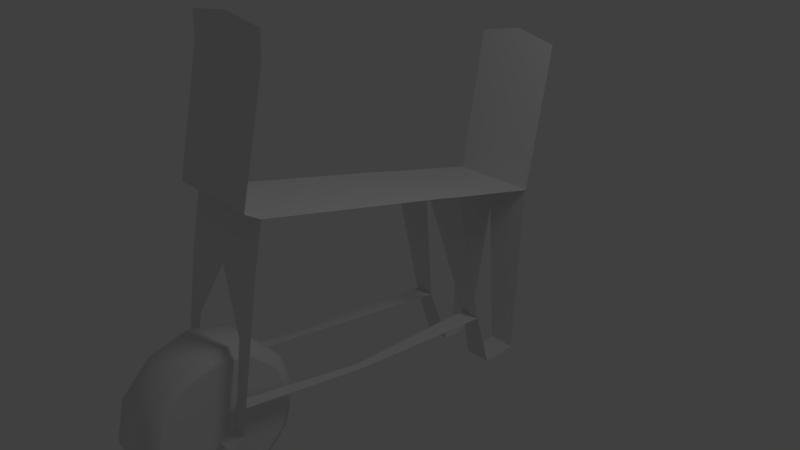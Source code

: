 # Source: CartV2.blend  (saved by Blender 2.61.0; exported with 4.5.12 LTS)
import bpy
from mathutils import Matrix  # noqa: F401  (used for matrix-valued properties, if any)

bpy.ops.wm.read_factory_settings(use_empty=True)
scene = bpy.context.scene
scene.name = 'Scene'

# ---- collections
col_collection_1 = bpy.data.collections.new('Collection 1'); scene.collection.children.link(col_collection_1)
col_collection_10 = bpy.data.collections.new('Collection 10'); scene.collection.children.link(col_collection_10)

# ---- world
world_world = bpy.data.worlds.new('World'); scene.world = world_world
world_world.color = (0.05088, 0.05088, 0.05088)
world_world.use_sun_shadow = False
world_world.sun_shadow_jitter_overblur = 0.0
world_world.cycles.sampling_method = 'MANUAL'
world_world.cycles.sample_map_resolution = 256

# ---- cameras
cam_camera = bpy.data.cameras.new('Camera')
cam_camera.clip_end = 100.0
cam_camera.lens = 35.0
cam_camera.sensor_width = 32.0
cam_camera.sensor_height = 18.0
cam_camera.ortho_scale = 7.314
cam_camera.dof.focus_distance = 0.0
cam_camera.dof.aperture_fstop = 128.0

# ---- lights
light_lamp = bpy.data.lights.new('Lamp', 'POINT')
light_lamp.transmission_factor = 0.0
light_lamp.cutoff_distance = 30.0
light_lamp.energy = 100.0
light_lamp.shadow_buffer_clip_start = 1.001
light_lamp.shadow_soft_size = 1.0
light_lamp.shadow_maximum_resolution = 0.006
light_lamp.use_absolute_resolution = True
light_lamp.cycles.use_multiple_importance_sampling = False

# ---- meshes
me_cylinder = bpy.data.meshes.new('Cylinder')
me_cylinder.from_pydata([(-0.3555, 0.8585, 6.898e-08), (-0.3555, 0.7435, -0.4293), (-0.3555, 0.4293, -0.7435), (-0.3555, -5.72e-08, -0.8585), (-0.3555, -0.4293, -0.7435), (-0.3555, -0.7435, -0.4293), (-0.3555, -0.8585, -6.065e-08), (-0.3555, -0.7435, 0.4293), (-0.3555, -0.4293, 0.7435), (-0.3555, -4.188e-07, 0.8585), (-0.3555, 0.4293, 0.7435), (-0.3555, 0.7435, 0.4293), (-0.3555, 0.0, 6.398e-08), (0.3555, 0.0, -6.398e-08), (-1.125e-06, 0.866, -0.5), (2.491e-13, 1.0, 3.894e-07), (-1.955e-06, 0.5, -0.866), (-2.279e-06, 5.245e-07, -1.0), (-1.955e-06, -0.5, -0.866), (-1.125e-06, -0.866, -0.5), (-3.457e-13, -1.0, -5.404e-07), (1.125e-06, -0.866, 0.5), (1.955e-06, -0.5, 0.866), (2.279e-06, -8.543e-07, 1.0), (1.955e-06, 0.5, 0.866), (1.125e-06, 0.866, 0.5), (-0.276, 0.866, -0.5), (-0.276, 1.0, 1.367e-07), (-0.2761, 0.5, -0.866), (-0.2761, 8.325e-08, -1.0), (-0.2761, -0.5, -0.866), (-0.276, -0.866, -0.5), (-0.276, -1.0, -1.883e-07), (-0.276, -0.866, 0.5), (-0.276, -0.5, 0.866), (-0.276, -5.519e-07, 1.0), (-0.276, 0.5, 0.866), (-0.276, 0.866, 0.5)], [], [(12, 0, 1), (12, 1, 2), (12, 2, 3), (12, 3, 4), (12, 4, 5), (12, 5, 6), (12, 6, 7), (12, 7, 8), (12, 8, 9), (12, 9, 10), (12, 10, 11), (11, 0, 12), (0, 27, 26, 1), (27, 15, 14, 26), (1, 26, 28, 2), (26, 14, 16, 28), (2, 28, 29, 3), (28, 16, 17, 29), (3, 29, 30, 4), (29, 17, 18, 30), (4, 30, 31, 5), (30, 18, 19, 31), (5, 31, 32, 6), (31, 19, 20, 32), (6, 32, 33, 7), (32, 20, 21, 33), (7, 33, 34, 8), (33, 21, 22, 34), (8, 34, 35, 9), (34, 22, 23, 35), (9, 35, 36, 10), (35, 23, 24, 36), (10, 36, 37, 11), (36, 24, 25, 37), (15, 27, 37, 25), (27, 0, 11, 37)])
me_cylinder.polygons.foreach_set('use_smooth', [True] * 36)
_k = set([(0, 1), (0, 11), (1, 2), (2, 3), (3, 4), (4, 5), (5, 6), (6, 7), (7, 8), (8, 9), (9, 10), (10, 11)])
me_cylinder.attributes.new('sharp_edge', 'BOOLEAN', 'EDGE').data.foreach_set('value', [ (min(e.vertices), max(e.vertices)) in _k for e in me_cylinder.edges])
me_cylinder.use_remesh_preserve_volume = False
me_cylinder.use_remesh_preserve_attributes = False
me_cylinder.use_mirror_vertex_groups = False
me_cylinder.update()
me_plane = bpy.data.meshes.new('Plane')
me_plane.from_pydata([(-0.315, 1.373, -1.316), (-0.4218, -2.458, -0.7853), (-9.034e-17, -2.04, 1.407), (-5.96e-08, 0.9435, 0.6948), (-0.2235, 1.622, -2.164), (-0.2235, 2.153, -2.153), (1.192e-07, 2.3, 0.3675), (1.192e-07, 2.707, 2.447), (-1.165e-16, -2.236, 1.525), (-1.165e-16, -1.875, 3.032), (-1.165e-16, -1.859, 3.432), (-0.3913, -2.524, -1.153), (-0.3913, -2.712, -1.247), (-0.4836, -0.7459, -1.096), (-2.98e-08, 0.6159, 0.7796), (1.192e-07, 2.26, -0.07891), (-0.6, 2.26, -0.07891), (-0.6, 0.6159, 0.7796), (-0.6, -0.7459, -1.096), (-0.6, -2.712, -1.247), (-0.6, -2.524, -1.153), (-0.6, -1.862, 3.352), (-0.6, -1.875, 3.032), (-0.6, -2.236, 1.525), (-0.6, 2.683, 2.327), (-0.6, 2.3, 0.3675), (-0.6, 2.153, -2.153), (-0.6, 1.622, -2.164), (-0.6, 0.9435, 0.6948), (-0.6, -2.04, 1.407), (-0.6, -2.458, -0.7853), (-0.6, 1.373, -1.316), (5.96e-08, -2.192, 0.7177), (-0.6, -2.192, 0.7177), (-0.3928, -2.325, -0.0338), (-0.6, -2.325, -0.0338)], [], [(5, 15, 16, 26), (15, 6, 25, 16), (3, 14, 17, 28), (14, 2, 29, 17), (1, 13, 18, 30), (13, 0, 31, 18), (12, 11, 20, 19), (11, 1, 30, 20), (10, 9, 22, 21), (9, 8, 23, 22), (8, 2, 29, 23), (7, 6, 25, 24), (6, 3, 28, 25), (5, 4, 27, 26), (4, 0, 31, 27), (0, 3, 28, 31), (2, 32, 33, 29), (32, 34, 35, 33), (34, 1, 30, 35)])
me_plane.use_remesh_preserve_volume = False
me_plane.use_remesh_preserve_attributes = False
me_plane.use_mirror_vertex_groups = False
me_plane.update()

# ---- objects
ob_lamp = bpy.data.objects.new('Lamp', light_lamp)
ob_camera = bpy.data.objects.new('Camera', cam_camera)
ob_wheel = bpy.data.objects.new('Wheel', me_cylinder)
ob_frame = bpy.data.objects.new('Frame', me_plane)

# ---- transforms, parenting, visibility, modifiers, constraints
ob_lamp.location = (4.076, 1.005, 5.904)
ob_lamp.rotation_euler = (0.6503, 0.05522, 1.866)
ob_lamp.lock_rotations_4d = False
ob_lamp.empty_display_type = 'ARROWS'
ob_lamp.color = (0.0, 0.0, 0.0, 0.0)
ob_lamp.lineart.crease_threshold = 0.0
ob_camera.location = (7.481, -6.508, 5.344)
ob_camera.rotation_euler = (1.109, 0.01082, 0.8149)
ob_camera.lock_rotations_4d = False
ob_camera.empty_display_type = 'ARROWS'
ob_camera.color = (0.0, 0.0, 0.0, 0.0)
ob_camera.display_type = 'WIRE'
ob_camera.lineart.crease_threshold = 0.0
ob_wheel.location = (0.0, -2.596, -1.102)
ob_wheel.lineart.crease_threshold = 0.0
_m = ob_wheel.modifiers.new('EdgeSplit', 'EDGE_SPLIT')
_m.use_edge_angle = False
_m = ob_wheel.modifiers.new('Mirror', 'MIRROR')
ob_frame.location = (0.0, 0.0, 0.0)
ob_frame.lineart.crease_threshold = 0.0
_m = ob_frame.modifiers.new('Mirror', 'MIRROR')

# ---- collection membership
col_collection_1.objects.link(ob_lamp)
col_collection_1.objects.link(ob_camera)
col_collection_10.objects.link(ob_wheel)
col_collection_10.objects.link(ob_frame)

# ---- scene / render settings (as saved in the file)
scene.camera = ob_camera
scene.frame_start = 1; scene.frame_end = 250; scene.frame_set(1)
scene.render.engine = 'BLENDER_EEVEE_NEXT'
scene.render.image_settings.color_mode = 'RGB'
scene.render.image_settings.compression = 90
scene.render.resolution_percentage = 50
scene.render.dither_intensity = 0.0
scene.render.bake_margin = 2
scene.render.bake_bias = 0.0
scene.cycles.use_denoising = False
scene.cycles.samples = 10
scene.cycles.sampling_pattern = 'TABULATED_SOBOL'
scene.cycles.light_sampling_threshold = 0.0
scene.cycles.use_adaptive_sampling = False
scene.cycles.use_light_tree = False
scene.cycles.blur_glossy = 0.0
scene.cycles.volume_bounces = 1
scene.cycles.pixel_filter_type = 'GAUSSIAN'
scene.cycles.sample_clamp_indirect = 0.0
scene.view_settings.view_transform = 'Standard'
bpy.context.view_layer.update()
